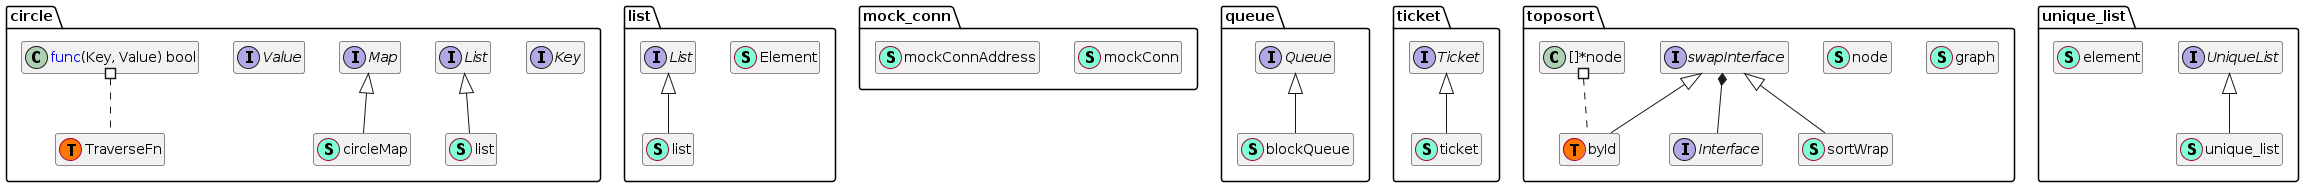

The diagram above was rendered by PlantUML. Its source (embedded in the PNG):
@startuml
namespace circle {
    interface Key  {
    }
    interface List  {
        + Size() int
        + Put(key Key) Key
        + Traverse( <font color=blue>func</font>(Key) bool) 
        + TraverseR( <font color=blue>func</font>(Key) bool) 
        + Reset() 

    }
    interface Map  {
        + Get(key Key) (Value, bool)
        + Put(key Key, value Value) 
        + Traverse( TraverseFn) 
        + Size() int

    }
    interface Value  {
    }
    class circle.TraverseFn << (T, #FF7700) >>  {
    }
    class circleMap << (S,Aquamarine) >> {
        - m <font color=blue>map</font>[Key]Value
        - l List

        + Size() int
        + Traverse(fn TraverseFn) 
        + Get(key Key) (Value, bool)
        + Put(key Key, value Value) 

    }
    class list << (S,Aquamarine) >> {
        - front int
        - rear int
        - total int
        - l []Key

        + Reset() 
        + Traverse(fn <font color=blue>func</font>(Key) bool) 
        + TraverseR(fn <font color=blue>func</font>(Key) bool) 
        + Size() int
        + Put(key Key) Key

    }
}

"circle.Map" <|-- "circle.circleMap"
"circle.List" <|-- "circle.list"

namespace list {
    class Element << (S,Aquamarine) >> {
        - next *Element

        + Value <font color=blue>interface</font>{}

    }
    interface List  {
        + Append(data <font color=blue>interface</font>{}) 
        + Shift() <font color=blue>interface</font>{}
        + UnShift(data <font color=blue>interface</font>{}) 
        + Remove(prev *Element, current *Element) 
        + Traverse(handler <font color=blue>func</font>(<font color=blue>interface</font>{}) bool) 
        + Filter(filter <font color=blue>func</font>(<font color=blue>interface</font>{}) bool) 
        + Size() int
        + Clear() 

    }
    class list << (S,Aquamarine) >> {
        - head *Element
        - tail *Element
        - count int

        + Append(data <font color=blue>interface</font>{}) 
        + Shift() <font color=blue>interface</font>{}
        + UnShift(data <font color=blue>interface</font>{}) 
        + Remove(prev *Element, current *Element) 
        + Traverse(handler <font color=blue>func</font>(<font color=blue>interface</font>{}) bool) 
        + Filter(filter <font color=blue>func</font>(<font color=blue>interface</font>{}) bool) 
        + Size() int
        + Clear() 

    }
}

"list.List" <|-- "list.list"

namespace mock_conn {
    class mockConn << (S,Aquamarine) >> {
        - closed int32
        - name string
        - rname string
        - read <font color=blue>chan</font> byte
        - write <font color=blue>chan</font> byte
        - term <font color=blue>chan</font> <font color=blue>struct</font>{}
        - rtimeout time.Time
        - wtimeout time.Time

        + Read(b []byte) (int, error)
        + Write(b []byte) (int, error)
        + Close() error
        + LocalAddr() net.Addr
        + RemoteAddr() net.Addr
        + SetDeadline(t time.Time) error
        + SetReadDeadline(t time.Time) error
        + SetWriteDeadline(t time.Time) error

    }
    class mockConnAddress << (S,Aquamarine) >> {
        - name string

        + Network() string
        + String() string

    }
}


namespace queue {
    interface Queue  {
        + Add(v <font color=blue>interface</font>{}) bool
        + Poll() <font color=blue>interface</font>{}
        + Size() int
        + Close() 

    }
    class blockQueue << (S,Aquamarine) >> {
        - mu *sync.Mutex
        - cond *sync.Cond
        - list list.List
        - closed bool
        - max int

        + Poll() <font color=blue>interface</font>{}
        + Add(v <font color=blue>interface</font>{}) bool
        + Size() int
        + Close() 

    }
}

"queue.Queue" <|-- "queue.blockQueue"

namespace ticket {
    interface Ticket  {
        + Take() 
        + Return() 
        + Remainder() int
        + Total() int
        + Close() error
        + Reset() 

    }
    class ticket << (S,Aquamarine) >> {
        - total int
        - ch <font color=blue>chan</font> <font color=blue>struct</font>{}

        + _closed int32

        - closed() bool

        + Take() 
        + Return() 
        + Remainder() int
        + Total() int
        + Close() error
        + Reset() 

    }
}

"ticket.Ticket" <|-- "ticket.ticket"

namespace toposort {
    interface Interface  {
        + Ids(i int) []string
        + Inputs(i int) []string
        + Len() int

    }
    class byId << (S,Aquamarine) >> {
        + Len() int
        + Less(i int, j int) bool
        + Swap(i int, j int) 

    }
    class graph << (S,Aquamarine) >> {
        - sorted []*node
        - unsorted <font color=blue>map</font>[string]*node

        - filterZero() []*node
        - move(n *node) 
        - unsortedResult() string
        - tpSort() ([]*node, error)

    }
    class node << (S,Aquamarine) >> {
        - id string
        - alias []string
        - inputs []string
        - index int
        - inputCnt int
        - outputs []string
        - sortedIndex int

    }
    class sortWrap << (S,Aquamarine) >> {
        - data swapInterface
        - values []int

        + Len() int
        + Swap(i int, j int) 
        + Less(i int, j int) bool

    }
    interface swapInterface  {
        + Swap(i int, j int) 

    }
    class toposort.byId << (T, #FF7700) >>  {
    }
}
"toposort.swapInterface" *-- "toposort.Interface"

"toposort.swapInterface" <|-- "toposort.byId"
"toposort.swapInterface" <|-- "toposort.sortWrap"

namespace unique_list {
    interface UniqueList  {
        + Append(key string, data <font color=blue>interface</font>{}) 
        + Shift() (string, <font color=blue>interface</font>{})
        + UnShift(key string, data <font color=blue>interface</font>{}) 
        + Traverse(handler <font color=blue>func</font>(string, <font color=blue>interface</font>{}) bool) 
        + Filter(filter <font color=blue>func</font>(string, <font color=blue>interface</font>{}) bool) 
        + Size() int
        + Clear() 

    }
    class element << (S,Aquamarine) >> {
        - key string
        - next *element

    }
    class unique_list << (S,Aquamarine) >> {
        - m <font color=blue>map</font>[string]<font color=blue>interface</font>{}
        - head *element
        - tail *element

        - remove(prev *element, current *element) 

        + Append(key string, data <font color=blue>interface</font>{}) 
        + Shift() (string, <font color=blue>interface</font>{})
        + UnShift(key string, data <font color=blue>interface</font>{}) 
        + Traverse(handler <font color=blue>func</font>(string, <font color=blue>interface</font>{}) bool) 
        + Filter(filter <font color=blue>func</font>(string, <font color=blue>interface</font>{}) bool) 
        + Size() int
        + Clear() 

    }
}

"unique_list.UniqueList" <|-- "unique_list.unique_list"

"circle.<font color=blue>func</font>(Key, Value) bool" #.. "circle.TraverseFn"
"toposort.[]*node" #.. "toposort.byId"
hide fields
hide methods
@enduml